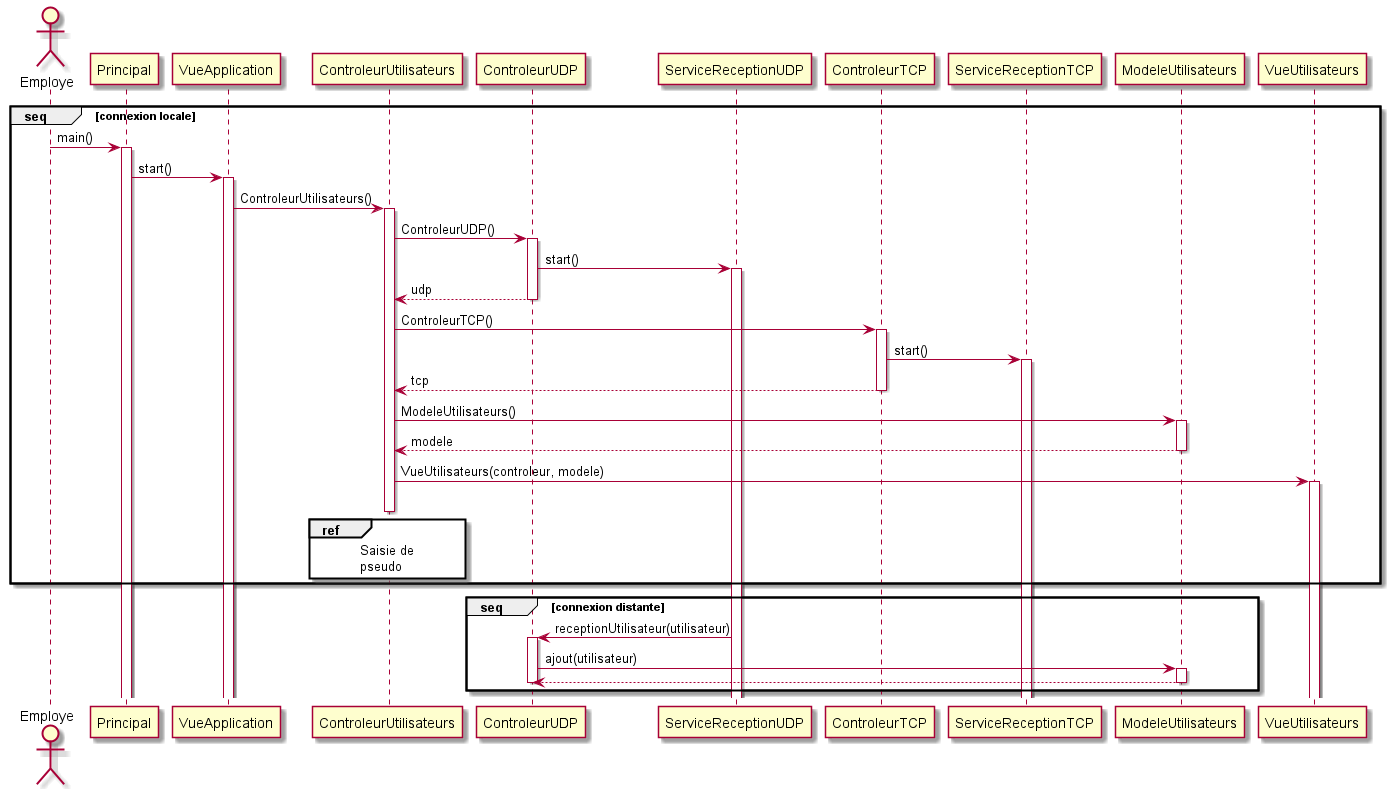

The diagram above was rendered by PlantUML. Its source (embedded in the PNG):
@startuml Connexion
actor Employe
group seq [connexion locale]
    Employe -> Principal : main()
    activate Principal
    Principal -> VueApplication : start()
    activate VueApplication 
    VueApplication -> ControleurUtilisateurs : ControleurUtilisateurs()
    activate ControleurUtilisateurs
    ControleurUtilisateurs -> ControleurUDP : ControleurUDP()
    activate ControleurUDP
    ControleurUDP -> ServiceReceptionUDP : start()
    activate ServiceReceptionUDP
    ControleurUDP --> ControleurUtilisateurs : udp
    deactivate ControleurUDP
    ControleurUtilisateurs -> ControleurTCP : ControleurTCP()
    activate ControleurTCP
    ControleurTCP -> ServiceReceptionTCP : start()
    activate ServiceReceptionTCP
    ControleurTCP --> ControleurUtilisateurs : tcp
    deactivate ControleurTCP
    ControleurUtilisateurs -> ModeleUtilisateurs : ModeleUtilisateurs()
    activate ModeleUtilisateurs
    ModeleUtilisateurs --> ControleurUtilisateurs : modele
    deactivate ModeleUtilisateurs
    ControleurUtilisateurs -> VueUtilisateurs : VueUtilisateurs(controleur, modele)
    activate VueUtilisateurs
    ref over ControleurUtilisateurs
        Saisie de 
        pseudo
    end ref
    deactivate ControleurUtilisateurs
end
group seq [connexion distante]
    ServiceReceptionUDP -> ControleurUDP : receptionUtilisateur(utilisateur)
    activate ControleurUDP
    ControleurUDP -> ModeleUtilisateurs : ajout(utilisateur)
    activate ModeleUtilisateurs
    ModeleUtilisateurs --> ControleurUDP
    deactivate ModeleUtilisateurs
    deactivate ControleurUDP
end
@enduml